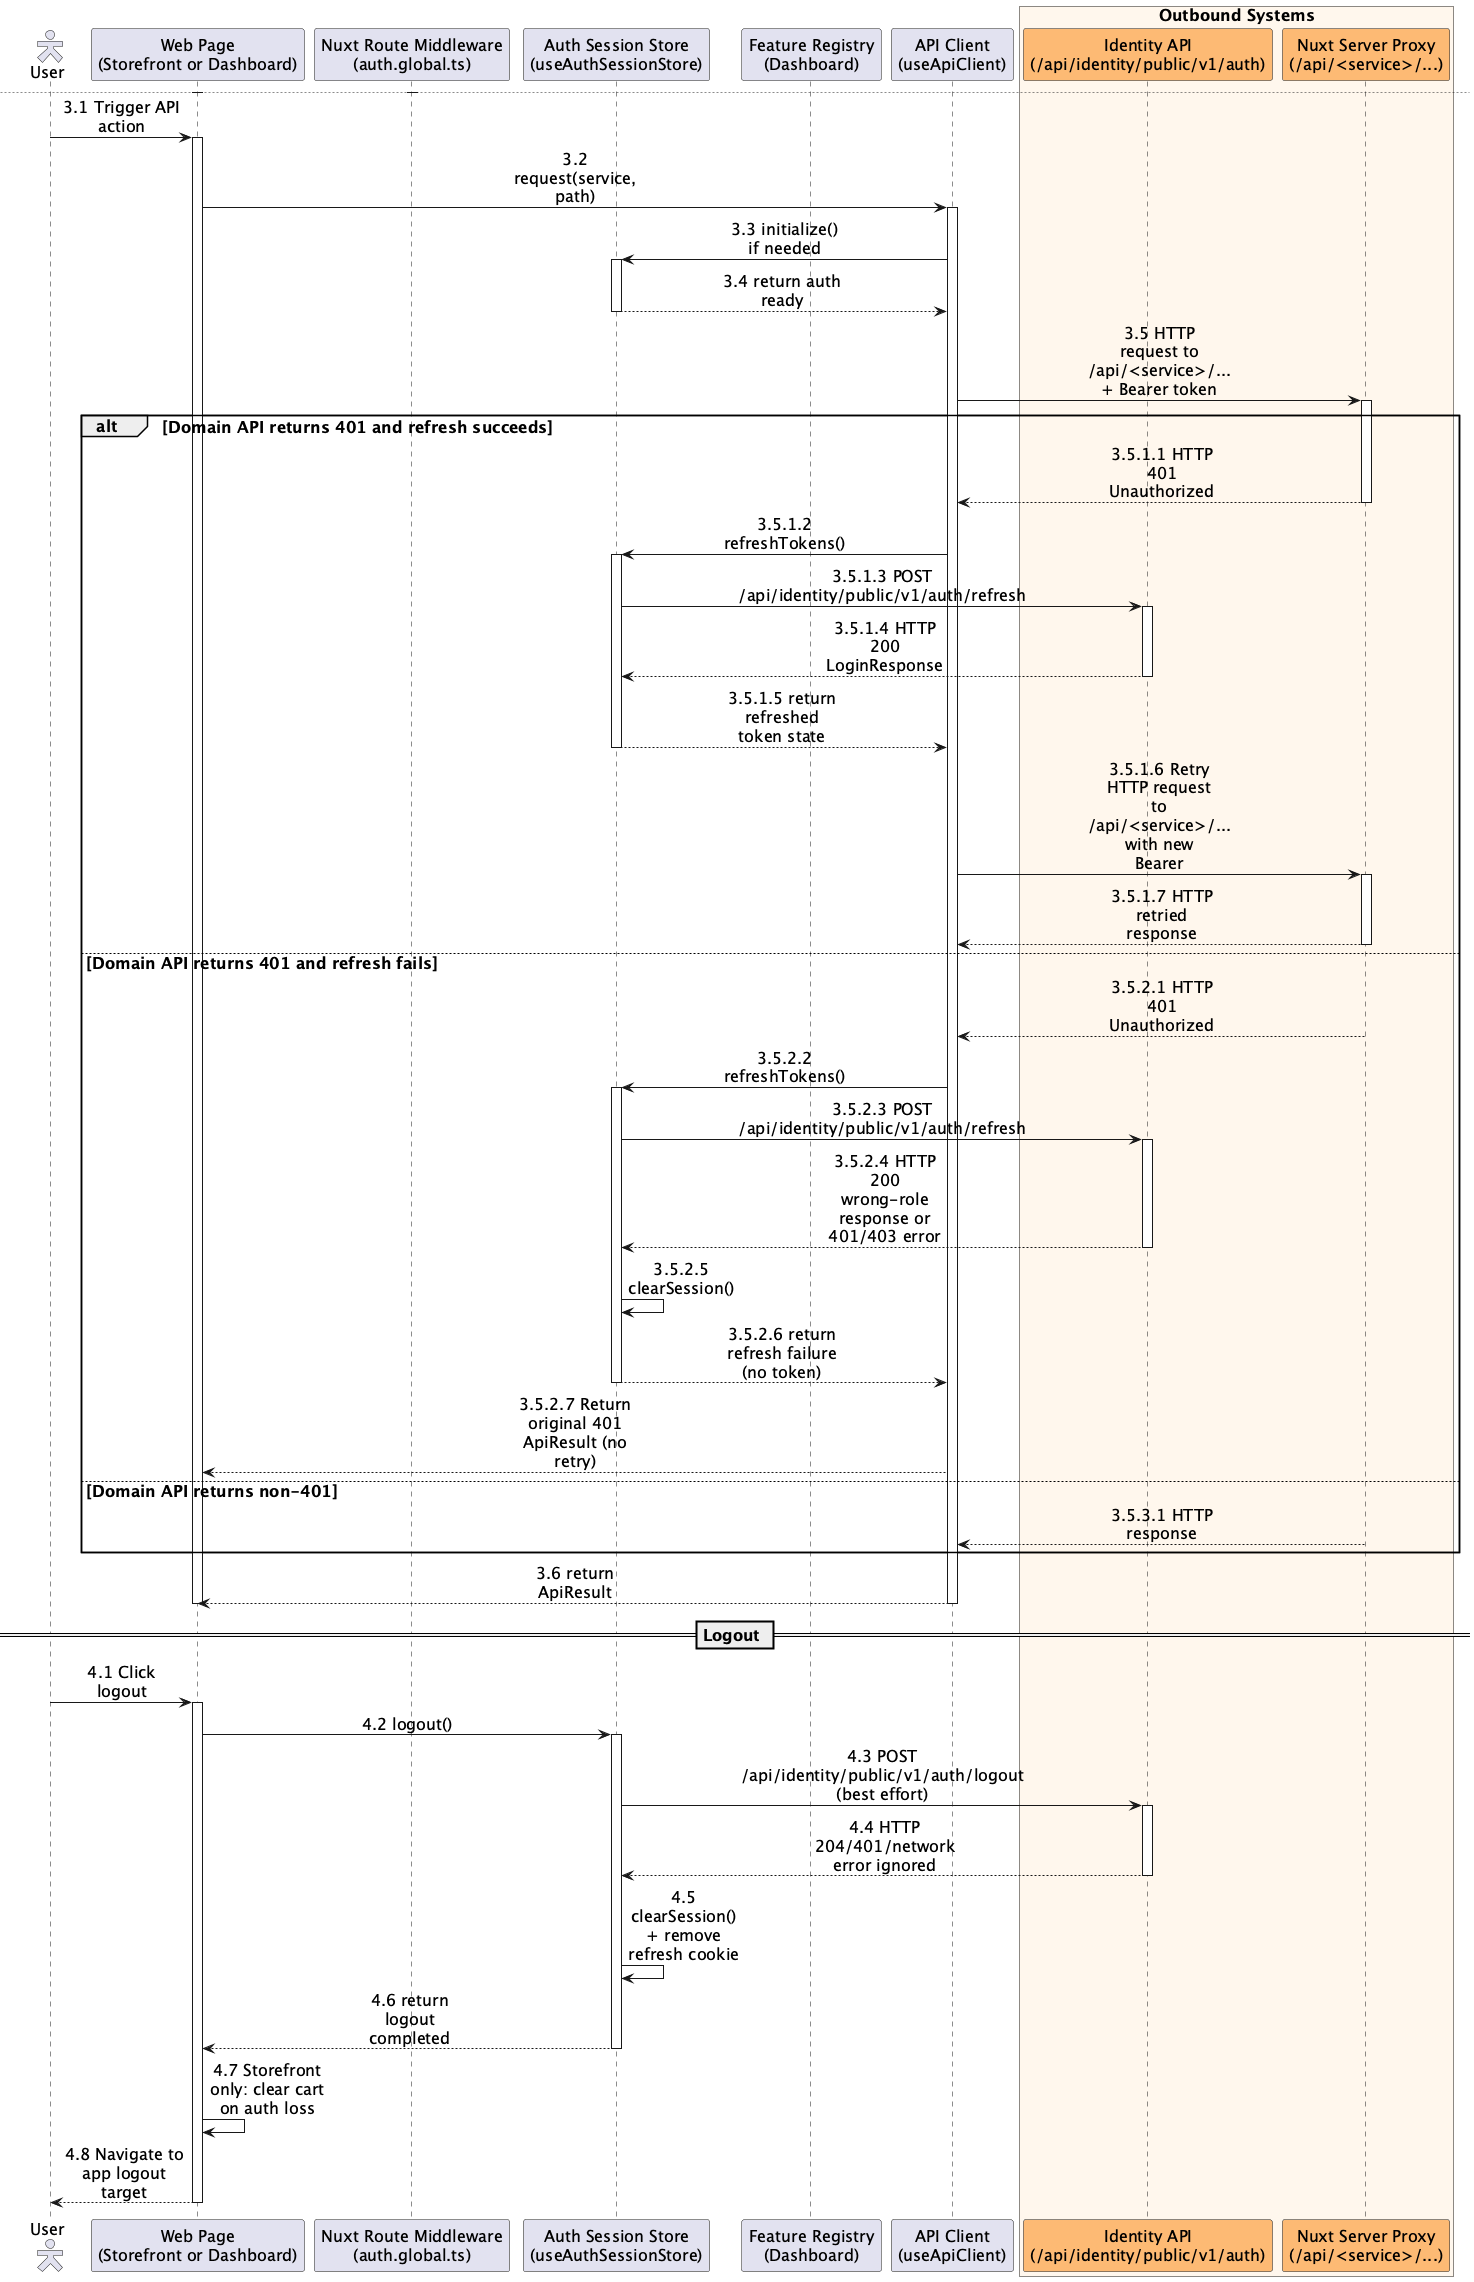

The diagram above was rendered by PlantUML. Its source (embedded in the PNG):
@startuml sequence-web-auth
skinparam defaultFontSize 16
skinparam actorStyle hollow
skinparam sequenceMessageAlign center
skinparam responseMessageBelowArrow true
skinparam maxMessageSize 120

actor "User" as User
participant "Web Page\n(Storefront or Dashboard)" as Page
participant "Nuxt Route Middleware\n(auth.global.ts)" as Middleware
participant "Auth Session Store\n(useAuthSessionStore)" as AuthStore
participant "Feature Registry\n(Dashboard)" as Registry
participant "API Client\n(useApiClient)" as ApiClient
box "Outbound Systems" #FFF7ED
participant "Identity API\n(/api/identity/public/v1/auth)" as IdentityApi #FDBA74
participant "Nuxt Server Proxy\n(/api/<service>/...)" as DomainApi #FDBA74
end box

note over Page, IdentityApi
Storefront variant:
- Required role: customer
- Auth base path: /api/identity/public/v1/auth
- Browser-triggered API calls use same-origin `/api/<service>/...` proxy routes.
- The Nuxt server forwards those requests to internal service URLs.
- Unauthenticated redirect: /login?next=...
- After auth restore, a customer-session hook syncs the remote cart once;
  cart and checkout also force a sync on entry.
- Guest cart is merged after successful login/register.
- Cart is cleared when storefront auth is lost.

Dashboard variant:
- Required role: employee
- Auth base path: /api/identity/public/v1/auth
- Browser-triggered API calls use same-origin `/api/<service>/...` proxy routes.
- The Nuxt server forwards those requests to internal service URLs.
- Unauthenticated redirect: /login
- Permission check via service + level (observer/operator/manager)
- Dashboard permission denial redirects to /
end note

== Login (Getting the token) ==
User -> Page : 1.1 Open /login
activate Page
Page -> AuthStore : 1.2 initialize()
activate AuthStore
AuthStore --> Page : 1.3 return initialized session state
deactivate AuthStore

User -> Page : 1.4 Submit credentials
Page -> AuthStore : 1.5 login(email, password)
activate AuthStore
AuthStore -> IdentityApi : 1.6 POST /login
activate IdentityApi
alt Login succeeds and role matches app policy
  IdentityApi --> AuthStore : 1.6.1.1 HTTP 200 LoginResponse
  deactivate IdentityApi
  AuthStore -> AuthStore : 1.6.1.2 setSession + write refresh cookie + scheduleRefresh
  AuthStore --> Page : 1.6.1.3 return login success
  deactivate AuthStore
  alt Dashboard
    Page -> Registry : 1.6.1.4 Resolve first permitted feature route
    activate Registry
    Registry --> Page : 1.6.1.5 return first authorized route
    deactivate Registry
    Page --> User : 1.6.1.6 Navigate to first authorized route
  else Storefront
    Page -> Page : 1.6.1.4 merge guest cart into remote cart
    Page --> User : 1.6.1.5 Navigate to next route (or "/")
  end
else Login fails
  IdentityApi --> AuthStore : 1.6.2.1 HTTP 401/403 error payload
  deactivate IdentityApi
  AuthStore --> Page : 1.6.2.2 return login error
  deactivate AuthStore
  Page --> User : 1.6.2.3 Show login error
else Login succeeds but role mismatches app policy
  IdentityApi --> AuthStore : 1.6.3.1 HTTP 200 LoginResponse
  deactivate IdentityApi
  AuthStore -> AuthStore : 1.6.3.2 setSession + write refresh cookie + scheduleRefresh
  AuthStore -> AuthStore : 1.6.3.3 clearSession()
  AuthStore --> Page : 1.6.3.4 return role error
  deactivate AuthStore
  Page --> User : 1.6.3.5 Show login error
end
deactivate Page

newpage Refresh strategy and route guard

== Refresh strategy ==
User -> Page : 2.1 Open route
activate Page
Page -> Middleware : 2.2 Route navigation
activate Middleware
Middleware -> AuthStore : 2.3 initialize()
activate AuthStore
alt Access token exists and is not expired
  AuthStore -> AuthStore : 2.3.1.1 scheduleRefresh(2/3 token lifetime)
  AuthStore --> Middleware : 2.3.1.2 return initialized (authenticated)
else Access token missing/expired and refresh cookie exists,\nand refresh succeeds
  AuthStore -> IdentityApi : 2.3.2.1 POST /api/identity/public/v1/auth/refresh {refreshToken}
  activate IdentityApi
  IdentityApi --> AuthStore : 2.3.2.2 HTTP 200 LoginResponse
  deactivate IdentityApi
  AuthStore -> AuthStore : 2.3.2.3 setSession + write refresh cookie + scheduleRefresh
  AuthStore --> Middleware : 2.3.2.4 return initialized (authenticated)
else Access token missing/expired and refresh cookie exists,\nand refresh returns wrong role or fails
  AuthStore -> IdentityApi : 2.3.3.1 POST /api/identity/public/v1/auth/refresh {refreshToken}
  activate IdentityApi
  alt HTTP 200 LoginResponse but role mismatches app policy
    IdentityApi --> AuthStore : 2.3.3.2 HTTP 200 LoginResponse
    deactivate IdentityApi
    AuthStore -> AuthStore : 2.3.3.3 setSession + write refresh cookie + scheduleRefresh
    AuthStore -> AuthStore : 2.3.3.4 clearSession()
  else HTTP 401/403 error or network failure
    IdentityApi --> AuthStore : 2.3.3.2 HTTP 401/403 error
    deactivate IdentityApi
    AuthStore -> AuthStore : 2.3.3.3 clearSession()
  end
  AuthStore --> Middleware : 2.3.3.5 return initialized (anonymous)
else No access token and no refresh cookie
  AuthStore --> Middleware : 2.3.4.1 return initialized (anonymous)
end
deactivate AuthStore

alt Not authenticated for protected route
  Middleware --> Page : 2.4.1.1 Redirect to login variant
else Dashboard permission denied
  Middleware -> Registry : 2.4.2.1 Resolve feature + required permissions
  activate Registry
  Registry --> Middleware : 2.4.2.2 return feature metadata
  deactivate Registry
  Middleware -> AuthStore : 2.4.2.3 hasPermission(service, allowedLevels)
  activate AuthStore
  AuthStore --> Middleware : 2.4.2.4 return false
  deactivate AuthStore
  Middleware --> Page : 2.4.2.5 Redirect to /
else Authenticated and authorized
  alt Dashboard
    Middleware -> Registry : 2.4.3.1 Resolve feature + required permissions
    activate Registry
    Registry --> Middleware : 2.4.3.2 return feature metadata
    deactivate Registry
    Middleware -> AuthStore : 2.4.3.3 hasPermission(service, allowedLevels)
    activate AuthStore
    AuthStore --> Middleware : 2.4.3.4 return true
    deactivate AuthStore
    Middleware --> Page : 2.4.3.5 Continue navigation
  else Storefront
    Middleware --> Page : 2.4.3.1 Continue navigation
  end
end
deactivate Middleware
deactivate Page

newpage API request refresh retry and logout

User -> Page : 3.1 Trigger API action
activate Page
Page -> ApiClient : 3.2 request(service, path)
activate ApiClient
ApiClient -> AuthStore : 3.3 initialize() if needed
activate AuthStore
AuthStore --> ApiClient : 3.4 return auth ready
deactivate AuthStore

ApiClient -> DomainApi : 3.5 HTTP request to /api/<service>/... + Bearer token
activate DomainApi
alt Domain API returns 401 and refresh succeeds
  DomainApi --> ApiClient : 3.5.1.1 HTTP 401 Unauthorized
  deactivate DomainApi
  ApiClient -> AuthStore : 3.5.1.2 refreshTokens()
  activate AuthStore
  AuthStore -> IdentityApi : 3.5.1.3 POST /api/identity/public/v1/auth/refresh
  activate IdentityApi
  IdentityApi --> AuthStore : 3.5.1.4 HTTP 200 LoginResponse
  deactivate IdentityApi
  AuthStore --> ApiClient : 3.5.1.5 return refreshed token state
  deactivate AuthStore
  ApiClient -> DomainApi : 3.5.1.6 Retry HTTP request to /api/<service>/... with new Bearer
  activate DomainApi
  DomainApi --> ApiClient : 3.5.1.7 HTTP retried response
  deactivate DomainApi
else Domain API returns 401 and refresh fails
  DomainApi --> ApiClient : 3.5.2.1 HTTP 401 Unauthorized
  deactivate DomainApi
  ApiClient -> AuthStore : 3.5.2.2 refreshTokens()
  activate AuthStore
  AuthStore -> IdentityApi : 3.5.2.3 POST /api/identity/public/v1/auth/refresh
  activate IdentityApi
  IdentityApi --> AuthStore : 3.5.2.4 HTTP 200 wrong-role response or 401/403 error
  deactivate IdentityApi
  AuthStore -> AuthStore : 3.5.2.5 clearSession()
  AuthStore --> ApiClient : 3.5.2.6 return refresh failure (no token)
  deactivate AuthStore
  ApiClient --> Page : 3.5.2.7 Return original 401 ApiResult (no retry)
else Domain API returns non-401
  DomainApi --> ApiClient : 3.5.3.1 HTTP response
  deactivate DomainApi
end

ApiClient --> Page : 3.6 return ApiResult
deactivate ApiClient
deactivate Page

== Logout ==
User -> Page : 4.1 Click logout
activate Page
Page -> AuthStore : 4.2 logout()
activate AuthStore
AuthStore -> IdentityApi : 4.3 POST /api/identity/public/v1/auth/logout (best effort)
activate IdentityApi
IdentityApi --> AuthStore : 4.4 HTTP 204/401/network error ignored
deactivate IdentityApi
AuthStore -> AuthStore : 4.5 clearSession() + remove refresh cookie
AuthStore --> Page : 4.6 return logout completed
deactivate AuthStore
Page -> Page : 4.7 Storefront only: clear cart on auth loss
Page --> User : 4.8 Navigate to app logout target
deactivate Page

@enduml